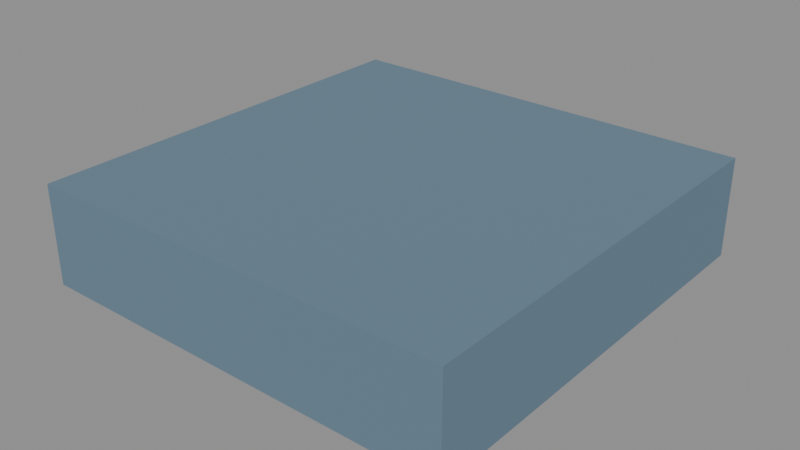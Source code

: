# Source: house.blend  (saved by Blender 5.2.44; exported with 4.5.12 LTS)
import bpy
from mathutils import Matrix  # noqa: F401  (used for matrix-valued properties, if any)

bpy.ops.wm.read_factory_settings(use_empty=True)
scene = bpy.context.scene
scene.name = 'HouseKit-floor.002'

# ---- materials (node trees are filled in below, after node groups)
mat_house_floor_001 = bpy.data.materials.new('House-floor.001')
mat_house_floor_001.diffuse_color = (0.1329, 0.2122, 0.2831, 1.0)

# ---- material node trees
mat_house_floor_001.use_nodes = True; mat_house_floor_001.node_tree.nodes.clear()
_N = mat_house_floor_001.node_tree.nodes; _L = mat_house_floor_001.node_tree.links
n0 = _N.new('ShaderNodeBsdfPrincipled'); n0.name = 'Principled BSDF'; n0.location = (-200, 100)
n0.inputs[0].default_value = (0.1329, 0.2122, 0.2831, 1.0)
n0.inputs[2].default_value = 0.92
n0.inputs[10].default_value = 0.005
n1 = _N.new('ShaderNodeOutputMaterial'); n1.name = 'Material Output'; n1.location = (200, 100)
_L.new(n0.outputs[0], n1.inputs[0])
n1.is_active_output = True

# ---- meshes
me_floor_003 = bpy.data.meshes.new('floor.003')
me_floor_003.from_pydata([(-0.5, -0.5, 0.0), (-0.5, 0.5, 0.0), (0.5, -0.5, 0.0), (0.5, 0.5, 0.0), (-0.482, -0.482, -0.25), (-0.5, -0.5, -0.232), (-0.482, -0.482, -0.2395), (-0.4895, -0.4895, -0.232), (-0.482, 0.482, -0.25), (-0.5, 0.5, -0.232), (-0.482, 0.482, -0.2395), (-0.4895, 0.4895, -0.232), (0.482, -0.482, -0.25), (0.5, -0.5, -0.232), (0.482, -0.482, -0.2395), (0.4895, -0.4895, -0.232), (0.482, 0.482, -0.25), (0.5, 0.5, -0.232), (0.482, 0.482, -0.2395), (0.4895, 0.4895, -0.232)], [], [(3, 1, 0, 2), (8, 4, 6, 10), (10, 6, 7, 11), (11, 7, 5, 9), (16, 8, 10, 18), (18, 10, 11, 19), (19, 11, 9, 17), (12, 16, 18, 14), (14, 18, 19, 15), (15, 19, 17, 13), (4, 12, 14, 6), (6, 14, 15, 7), (7, 15, 13, 5), (8, 16, 12, 4), (5, 0, 1, 9), (13, 2, 0, 5), (9, 1, 3, 17), (17, 3, 2, 13)])
me_floor_003.materials.append(mat_house_floor_001)
me_floor_003.update()

# ---- objects
ob_floorpanel_003 = bpy.data.objects.new('FloorPanel.003', me_floor_003)

# ---- transforms, parenting, visibility, modifiers, constraints
ob_floorpanel_003.location = (0.0, 0.0, 0.0)

# ---- collection membership
scene.collection.objects.link(ob_floorpanel_003)

# ---- scene / render settings (as saved in the file)
scene.frame_start = 1; scene.frame_end = 250; scene.frame_set(1)
scene.render.engine = 'BLENDER_EEVEE_NEXT'
scene.render.image_settings.exr_codec = 'NONE'
scene.render.use_bake_clear = False
scene.render.bake_margin = 0
scene.render.bake_bias = 0.0
scene.render.bake_samples = 0
scene.render.simplify_subdivision_render = 0
scene.render.simplify_child_particles_render = 0.0
scene.render.compositor_device = 'GPU'
scene.eevee.use_volume_custom_range = False
scene.eevee.gtao_distance = 0.0
scene.eevee.use_fast_gi = False
scene.eevee.fast_gi_thickness_near = 0.1
scene.eevee.fast_gi_thickness_far = 0.0
scene.eevee.ray_tracing_options.screen_trace_thickness = 0.1
bpy.context.view_layer.update()

# ---- added for rendering (the .blend has no active camera and no usable light): camera, sun + grey world if the file has none
cam_auto = bpy.data.cameras.new('AutoCamera')
cam_auto.lens = 50.0
cam_auto.sensor_width = 36.0
cam_auto.clip_end = 1000.0
ob_auto_camera = bpy.data.objects.new('AutoCamera', cam_auto)
scene.collection.objects.link(ob_auto_camera)
ob_auto_camera.location = (1.32875, -1.5945, 0.938002)
ob_auto_camera.rotation_euler = (1.09748, -7.21219e-08, 0.694738)
scene.camera = ob_auto_camera
light_auto_sun = bpy.data.lights.new('AutoSun', 'SUN')
light_auto_sun.energy = 3.0
light_auto_sun.angle = 0.0523599
ob_auto_sun = bpy.data.objects.new('AutoSun', light_auto_sun)
scene.collection.objects.link(ob_auto_sun)
ob_auto_sun.rotation_euler = (0.872665, 0.174533, 0.523599)
if scene.world is None:
    world_auto = bpy.data.worlds.new('AutoWorld')
    world_auto.color = (0.3, 0.3, 0.3)
    scene.world = world_auto
bpy.context.view_layer.update()
